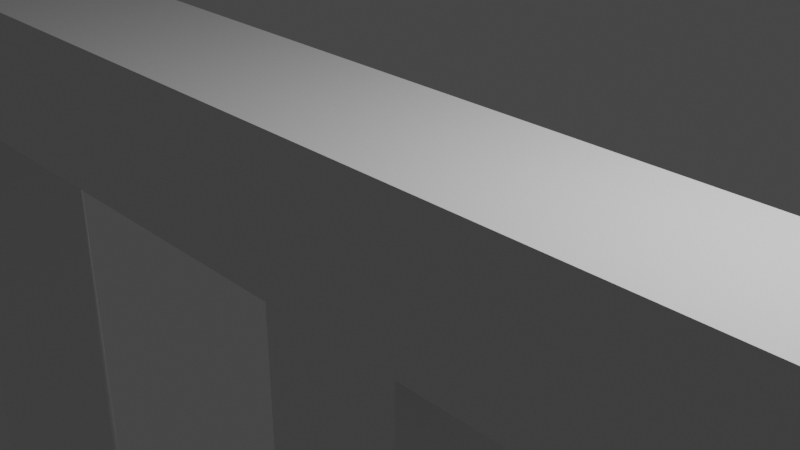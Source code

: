 # Source: test2.blend  (saved by Blender 3.2.14; exported with 4.5.12 LTS)
import bpy
from mathutils import Matrix  # noqa: F401  (used for matrix-valued properties, if any)

bpy.ops.wm.read_factory_settings(use_empty=True)
scene = bpy.context.scene
scene.name = 'Scene'

# ---- collections
col_collection = bpy.data.collections.new('Collection'); scene.collection.children.link(col_collection)

# ---- materials (node trees are filled in below, after node groups)
mat_material = bpy.data.materials.new('Material')
mat_material.alpha_threshold = 0.0
mat_material.use_transparent_shadow = False
mat_material.line_color = (0.0, 0.0, 0.0, 1.0)

# ---- material node trees
mat_material.use_nodes = True; mat_material.node_tree.nodes.clear()
_N = mat_material.node_tree.nodes; _L = mat_material.node_tree.links
n0 = _N.new('ShaderNodeOutputMaterial'); n0.name = 'Material Output'; n0.location = (300, 300)
n1 = _N.new('ShaderNodeBsdfPrincipled'); n1.name = 'Principled BSDF'; n1.location = (10, 300)
n1.distribution = 'GGX'
n1.subsurface_method = 'RANDOM_WALK_SKIN'
n1.inputs[2].default_value = 0.4
n1.inputs[3].default_value = 1.45
n1.inputs[27].default_value = (0.0, 0.0, 0.0, 1.0)
n1.inputs[28].default_value = 1.0
_L.new(n1.outputs[0], n0.inputs[0])
n0.is_active_output = True

# ---- world
world_world = bpy.data.worlds.new('World'); scene.world = world_world
world_world.use_nodes = True; world_world.node_tree.nodes.clear()
_N = world_world.node_tree.nodes; _L = world_world.node_tree.links
n0 = _N.new('ShaderNodeOutputWorld'); n0.name = 'World Output'; n0.location = (300, 300)
n1 = _N.new('ShaderNodeBackground'); n1.name = 'Background'; n1.location = (10, 300)
n1.inputs[0].default_value = (0.05088, 0.05088, 0.05088, 1.0)
_L.new(n1.outputs[0], n0.inputs[0])
n0.is_active_output = True
world_world.color = (0.05088, 0.05088, 0.05088)
world_world.use_sun_shadow = False
world_world.sun_shadow_jitter_overblur = 0.0

# ---- cameras
cam_camera = bpy.data.cameras.new('Camera')
cam_camera.clip_end = 100.0
cam_camera.ortho_scale = 7.314

# ---- lights
light_light = bpy.data.lights.new('Light', 'POINT')
light_light.transmission_factor = 0.0
light_light.energy = 1000.0
light_light.shadow_soft_size = 0.1
light_light.shadow_maximum_resolution = 0.006
light_light.use_absolute_resolution = True

# ---- meshes
me_cube = bpy.data.meshes.new('Cube')
me_cube.from_pydata([(1.0, 1.0, 1.0), (1.0, 1.0, -1.0), (1.0, -1.0, 1.0), (1.0, -1.0, -1.0), (-1.0, 1.0, 1.0), (-1.0, 1.0, -1.0), (-1.0, -1.0, 1.0), (-1.0, -1.0, -1.0), (-9.0, 1.0, 1.0), (-9.0, 1.0, -1.0), (-9.0, -1.0, 1.0), (-9.0, -1.0, -1.0), (9.0, 1.0, 1.0), (9.0, 1.0, -1.0), (9.0, -1.0, 1.0), (9.0, -1.0, -1.0), (-11.0, 1.0, 1.0), (-11.0, 1.0, -1.0), (-11.0, -1.0, 1.0), (-11.0, -1.0, -1.0), (11.0, 1.0, 1.0), (11.0, 1.0, -1.0), (11.0, -1.0, 1.0), (11.0, -1.0, -1.0), (-9.0, 1.0, -9.0), (-9.0, -1.0, -9.0), (9.0, 1.0, -9.0), (9.0, -1.0, -9.0), (-11.0, 1.0, -9.0), (-11.0, -1.0, -9.0), (11.0, 1.0, -9.0), (11.0, -1.0, -9.0), (1.0, 1.0, -6.0), (1.0, -1.0, -6.0), (-1.0, 1.0, -6.0), (-1.0, -1.0, -6.0)], [], [(0, 4, 6, 2), (3, 2, 6, 7), (7, 6, 10, 11), (3, 7, 35, 33), (2, 3, 15, 14), (5, 4, 0, 1), (8, 9, 17, 16), (5, 7, 11, 9), (6, 4, 8, 10), (4, 5, 9, 8), (9, 11, 25, 24), (1, 0, 12, 13), (3, 1, 13, 15), (0, 2, 14, 12), (19, 18, 16, 17), (11, 19, 29, 25), (10, 8, 16, 18), (11, 10, 18, 19), (21, 20, 22, 23), (14, 15, 23, 22), (12, 14, 22, 20), (13, 12, 20, 21), (27, 26, 30, 31), (24, 25, 29, 28), (15, 13, 26, 27), (17, 9, 24, 28), (23, 15, 27, 31), (21, 23, 31, 30), (19, 17, 28, 29), (13, 21, 30, 26), (34, 32, 33, 35), (7, 5, 34, 35), (1, 3, 33, 32), (5, 1, 32, 34)])
_uv = me_cube.uv_layers.new(name='UVMap')
_uv.uv.foreach_set('vector', [0.625, 0.5, 0.875, 0.5, 0.875, 0.75, 0.625, 0.75, 0.375, 0.75, 0.625, 0.75, 0.625, 1.0, 0.375, 1.0, 0.375, 1.0, 0.625, 1.0, 0.625, 1.0, 0.375, 1.0, 0.375, 0.75, 0.375, 1.0, 0.375, 1.0, 0.375, 0.75, 0.625, 0.75, 0.375, 0.75, 0.375, 0.75, 0.625, 0.75, 0.375, 0.25, 0.625, 0.25, 0.625, 0.5, 0.375, 0.5, 0.625, 0.25, 0.375, 0.25, 0.375, 0.25, 0.625, 0.25, 0.125, 0.5, 0.125, 0.75, 0.125, 0.75, 0.125, 0.5, 0.875, 0.75, 0.875, 0.5, 0.875, 0.5, 0.875, 0.75, 0.625, 0.25, 0.375, 0.25, 0.375, 0.25, 0.625, 0.25, 0.125, 0.5, 0.125, 0.75, 0.125, 0.75, 0.125, 0.5, 0.375, 0.5, 0.625, 0.5, 0.625, 0.5, 0.375, 0.5, 0.375, 0.75, 0.375, 0.5, 0.375, 0.5, 0.375, 0.75, 0.625, 0.5, 0.625, 0.75, 0.625, 0.75, 0.625, 0.5, 0.375, 0.0, 0.625, 0.0, 0.625, 0.25, 0.375, 0.25, 0.375, 1.0, 0.375, 1.0, 0.375, 1.0, 0.375, 1.0, 0.875, 0.75, 0.875, 0.5, 0.875, 0.5, 0.875, 0.75, 0.375, 1.0, 0.625, 1.0, 0.625, 1.0, 0.375, 1.0, 0.375, 0.5, 0.625, 0.5, 0.625, 0.75, 0.375, 0.75, 0.625, 0.75, 0.375, 0.75, 0.375, 0.75, 0.625, 0.75, 0.625, 0.5, 0.625, 0.75, 0.625, 0.75, 0.625, 0.5, 0.375, 0.5, 0.625, 0.5, 0.625, 0.5, 0.375, 0.5, 0.375, 0.75, 0.375, 0.5, 0.375, 0.5, 0.375, 0.75, 0.125, 0.5, 0.125, 0.75, 0.125, 0.75, 0.125, 0.5, 0.375, 0.75, 0.375, 0.5, 0.375, 0.5, 0.375, 0.75, 0.375, 0.25, 0.375, 0.25, 0.375, 0.25, 0.375, 0.25, 0.375, 0.75, 0.375, 0.75, 0.375, 0.75, 0.375, 0.75, 0.375, 0.5, 0.375, 0.75, 0.375, 0.75, 0.375, 0.5, 0.375, 0.0, 0.375, 0.25, 0.375, 0.25, 0.375, 0.0, 0.375, 0.5, 0.375, 0.5, 0.375, 0.5, 0.375, 0.5, 0.125, 0.5, 0.375, 0.5, 0.375, 0.75, 0.125, 0.75, 0.125, 0.75, 0.125, 0.5, 0.125, 0.5, 0.125, 0.75, 0.375, 0.5, 0.375, 0.75, 0.375, 0.75, 0.375, 0.5, 0.375, 0.25, 0.375, 0.5, 0.375, 0.5, 0.375, 0.25])
me_cube.materials.append(mat_material)
me_cube.use_mirror_vertex_groups = False
me_cube.update()
arm_armature = bpy.data.armatures.new('Armature')  # bones are not reproduced

# ---- objects
ob_cube = bpy.data.objects.new('Cube', me_cube)
ob_light = bpy.data.objects.new('Light', light_light)
ob_camera = bpy.data.objects.new('Camera', cam_camera)
ob_armature = bpy.data.objects.new('Armature', arm_armature)

# ---- transforms, parenting, visibility, modifiers, constraints
ob_cube.parent = ob_armature
ob_cube.location = (0.0, 0.0, 0.0)
ob_cube.lock_rotations_4d = False
ob_cube.empty_display_type = 'ARROWS'
ob_cube.lineart.crease_threshold = 0.0
_vg = ob_cube.vertex_groups.new(name='Bone')
for _i, _w in zip([0, 1, 3, 5, 6, 7, 32, 33, 34, 35], [0.07971, 0.7981, 0.1323, 0.1323, 0.07971, 0.7981, 0.9868, 0.9689, 0.9689, 0.9868]): _vg.add([_i], _w, 'REPLACE')
_vg = ob_cube.vertex_groups.new(name='Bone.001')
for _i, _w in zip([0, 1, 2, 3, 4, 6, 7, 12, 13, 14, 15, 20, 21, 22, 23, 33], [0.8751, 0.1517, 0.9351, 0.8454, 0.02919, 0.03857, 0.04624, 0.9553, 0.8458, 0.8945, 0.1448, 0.5055, 0.1082, 0.4948, 0.03929, 0.007068]): _vg.add([_i], _w, 'REPLACE')
_vg = ob_cube.vertex_groups.new(name='Bone.002')
for _i, _w in zip([12, 13, 14, 15, 20, 21, 22, 23, 26, 27, 30, 31], [0.03585, 0.1487, 0.1046, 0.8537, 0.4942, 0.8912, 0.505, 0.9551, 0.989, 0.9963, 0.9968, 0.9986]): _vg.add([_i], _w, 'REPLACE')
_vg = ob_cube.vertex_groups.new(name='Bone.003')
for _i, _w in zip([0, 1, 2, 4, 5, 6, 7, 8, 9, 10, 11, 16, 17, 18, 19, 34], [0.03857, 0.04624, 0.02919, 0.9351, 0.8454, 0.8751, 0.1517, 0.8945, 0.1448, 0.9553, 0.8458, 0.4948, 0.03929, 0.5055, 0.1082, 0.007068]): _vg.add([_i], _w, 'REPLACE')
_vg = ob_cube.vertex_groups.new(name='Bone.004')
for _i, _w in zip([8, 9, 10, 11, 16, 17, 18, 19, 24, 25, 28, 29], [0.1046, 0.8537, 0.03585, 0.1487, 0.505, 0.9551, 0.4942, 0.8912, 0.9963, 0.989, 0.9986, 0.9968]): _vg.add([_i], _w, 'REPLACE')
_m = ob_cube.modifiers.new('Armature', 'ARMATURE')
_m.object = ob_armature
ob_light.location = (4.076, 1.005, 5.904)
ob_light.rotation_euler = (0.6503, 0.05522, 1.866)
ob_light.lock_rotations_4d = False
ob_light.empty_display_type = 'ARROWS'
ob_light.color = (0.0, 0.0, 0.0, 0.0)
ob_light.lineart.crease_threshold = 0.0
ob_camera.location = (7.359, -6.926, 4.958)
ob_camera.rotation_euler = (1.109, 0.0, 0.8149)
ob_camera.lock_rotations_4d = False
ob_camera.empty_display_type = 'ARROWS'
ob_camera.color = (0.0, 0.0, 0.0, 0.0)
ob_camera.display_type = 'WIRE'
ob_camera.lineart.crease_threshold = 0.0
ob_armature.location = (0.0, 0.0, 0.0)

# ---- collection membership
col_collection.objects.link(ob_cube)
col_collection.objects.link(ob_light)
col_collection.objects.link(ob_camera)
col_collection.objects.link(ob_armature)

# ---- scene / render settings (as saved in the file)
scene.camera = ob_camera
scene.frame_start = 1; scene.frame_end = 2; scene.frame_set(3)
scene.render.engine = 'BLENDER_EEVEE_NEXT'
scene.cycles.sampling_pattern = 'TABULATED_SOBOL'
scene.cycles.use_light_tree = False
scene.view_settings.view_transform = 'Filmic'
bpy.context.view_layer.update()
